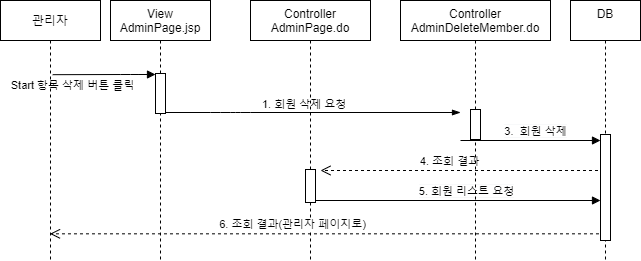

The diagram above was exported from draw.io. Its source (the exported page's mxGraphModel, read from the mxfile embedded in the PNG):
<mxGraphModel dx="1038" dy="491" grid="1" gridSize="10" guides="1" tooltips="1" connect="1" arrows="1" fold="1" page="1" pageScale="1" pageWidth="827" pageHeight="1169" math="0" shadow="0">
  <root>
    <mxCell id="jdcN6n6Ea-ehDO9VDhah-0" />
    <mxCell id="jdcN6n6Ea-ehDO9VDhah-1" parent="jdcN6n6Ea-ehDO9VDhah-0" />
    <mxCell id="jdcN6n6Ea-ehDO9VDhah-2" value="4. 조회 결과" style="html=1;verticalAlign=bottom;endArrow=open;dashed=1;endSize=8;" parent="jdcN6n6Ea-ehDO9VDhah-1" edge="1">
      <mxGeometry x="0.1153" relative="1" as="geometry">
        <mxPoint x="420" y="220" as="targetPoint" />
        <mxPoint x="709.5" y="220" as="sourcePoint" />
        <Array as="points" />
        <mxPoint as="offset" />
      </mxGeometry>
    </mxCell>
    <mxCell id="jdcN6n6Ea-ehDO9VDhah-3" value="&lt;div style=&quot;font-size: 12px ; background-color: rgb(248 , 249 , 250)&quot;&gt;&lt;span style=&quot;font-size: 11px ; background-color: rgb(255 , 255 , 255)&quot;&gt;5. 회원 리스트 요청&lt;/span&gt;&lt;br&gt;&lt;/div&gt;" style="html=1;verticalAlign=bottom;endArrow=block;" parent="jdcN6n6Ea-ehDO9VDhah-1" source="jdcN6n6Ea-ehDO9VDhah-14" edge="1">
      <mxGeometry x="0.0768" relative="1" as="geometry">
        <mxPoint x="420.00380952380965" y="249.9999999999999" as="sourcePoint" />
        <mxPoint x="700" y="250" as="targetPoint" />
        <mxPoint as="offset" />
      </mxGeometry>
    </mxCell>
    <mxCell id="jdcN6n6Ea-ehDO9VDhah-4" value="&lt;div style=&quot;font-size: 12px ; background-color: rgb(248 , 249 , 250)&quot;&gt;&lt;span style=&quot;font-size: 11px ; background-color: rgb(255 , 255 , 255)&quot;&gt;3.&amp;nbsp; 회원 삭제&lt;/span&gt;&lt;br&gt;&lt;/div&gt;" style="html=1;verticalAlign=bottom;endArrow=block;" parent="jdcN6n6Ea-ehDO9VDhah-1" edge="1">
      <mxGeometry x="0.0768" relative="1" as="geometry">
        <mxPoint x="560.0038095238097" y="189.9999999999999" as="sourcePoint" />
        <mxPoint x="700" y="189.9999999999999" as="targetPoint" />
        <mxPoint as="offset" />
      </mxGeometry>
    </mxCell>
    <mxCell id="jdcN6n6Ea-ehDO9VDhah-6" value="" style="shape=umlLifeline;participant=umlActor;perimeter=lifelinePerimeter;whiteSpace=wrap;html=1;container=1;collapsible=0;recursiveResize=0;verticalAlign=top;spacingTop=36;outlineConnect=0;size=0;" parent="jdcN6n6Ea-ehDO9VDhah-1" vertex="1">
      <mxGeometry x="130" y="90" width="40" height="220" as="geometry" />
    </mxCell>
    <mxCell id="jdcN6n6Ea-ehDO9VDhah-7" value="DB&#10;" style="shape=umlLifeline;perimeter=lifelinePerimeter;container=1;collapsible=0;recursiveResize=0;rounded=0;shadow=0;strokeWidth=1;" parent="jdcN6n6Ea-ehDO9VDhah-1" vertex="1">
      <mxGeometry x="670" y="50" width="70" height="260" as="geometry" />
    </mxCell>
    <mxCell id="jdcN6n6Ea-ehDO9VDhah-8" value="" style="html=1;points=[];perimeter=orthogonalPerimeter;" parent="jdcN6n6Ea-ehDO9VDhah-7" vertex="1">
      <mxGeometry x="30" y="134" width="10" height="106" as="geometry" />
    </mxCell>
    <mxCell id="jdcN6n6Ea-ehDO9VDhah-9" value="View&#10;AdminPage.jsp" style="shape=umlLifeline;perimeter=lifelinePerimeter;container=1;collapsible=0;recursiveResize=0;rounded=0;shadow=0;strokeWidth=1;" parent="jdcN6n6Ea-ehDO9VDhah-1" vertex="1">
      <mxGeometry x="210" y="50" width="100" height="260" as="geometry" />
    </mxCell>
    <mxCell id="jdcN6n6Ea-ehDO9VDhah-10" value="" style="html=1;points=[];perimeter=orthogonalPerimeter;" parent="jdcN6n6Ea-ehDO9VDhah-9" vertex="1">
      <mxGeometry x="45" y="73" width="10" height="40" as="geometry" />
    </mxCell>
    <mxCell id="jdcN6n6Ea-ehDO9VDhah-11" value="Start 항목 삭제 버튼 클릭" style="html=1;verticalAlign=bottom;endArrow=block;labelBackgroundColor=none;exitX=0.555;exitY=0.129;exitDx=0;exitDy=0;exitPerimeter=0;" parent="jdcN6n6Ea-ehDO9VDhah-1" target="jdcN6n6Ea-ehDO9VDhah-10" edge="1">
      <mxGeometry x="-0.6194" y="-20" relative="1" as="geometry">
        <mxPoint x="152.20000000000005" y="124.17999999999995" as="sourcePoint" />
        <mxPoint x="415" y="310" as="targetPoint" />
        <Array as="points">
          <mxPoint x="230" y="124" />
        </Array>
        <mxPoint as="offset" />
      </mxGeometry>
    </mxCell>
    <mxCell id="jdcN6n6Ea-ehDO9VDhah-12" value="&lt;div style=&quot;text-align: center&quot;&gt;&lt;span style=&quot;font-size: 11px ; background-color: rgb(255 , 255 , 255)&quot;&gt;1. 회원 삭제 요청&lt;/span&gt;&lt;/div&gt;" style="text;whiteSpace=wrap;html=1;fillColor=#ffffff;" parent="jdcN6n6Ea-ehDO9VDhah-1" vertex="1">
      <mxGeometry x="360" y="140" width="160" height="19" as="geometry" />
    </mxCell>
    <mxCell id="jdcN6n6Ea-ehDO9VDhah-13" value="" style="endArrow=blockThin;endFill=1;endSize=6;html=1;" parent="jdcN6n6Ea-ehDO9VDhah-1" edge="1">
      <mxGeometry width="160" relative="1" as="geometry">
        <mxPoint x="265" y="162" as="sourcePoint" />
        <mxPoint x="560" y="162" as="targetPoint" />
        <Array as="points">
          <mxPoint x="320" y="162" />
          <mxPoint x="340" y="162" />
        </Array>
      </mxGeometry>
    </mxCell>
    <mxCell id="jdcN6n6Ea-ehDO9VDhah-14" value="Controller&#10;AdminPage.do" style="shape=umlLifeline;perimeter=lifelinePerimeter;container=1;collapsible=0;recursiveResize=0;rounded=0;shadow=0;strokeWidth=1;" parent="jdcN6n6Ea-ehDO9VDhah-1" vertex="1">
      <mxGeometry x="350" y="50" width="120" height="260" as="geometry" />
    </mxCell>
    <mxCell id="jdcN6n6Ea-ehDO9VDhah-15" value="" style="html=1;points=[];perimeter=orthogonalPerimeter;" parent="jdcN6n6Ea-ehDO9VDhah-14" vertex="1">
      <mxGeometry x="55" y="169" width="10" height="33" as="geometry" />
    </mxCell>
    <mxCell id="jdcN6n6Ea-ehDO9VDhah-16" value="Controller&#10;AdminDeleteMember.do" style="shape=umlLifeline;perimeter=lifelinePerimeter;container=1;collapsible=0;recursiveResize=0;rounded=0;shadow=0;strokeWidth=1;" parent="jdcN6n6Ea-ehDO9VDhah-1" vertex="1">
      <mxGeometry x="500" y="50" width="150" height="260" as="geometry" />
    </mxCell>
    <mxCell id="jdcN6n6Ea-ehDO9VDhah-17" value="" style="html=1;points=[];perimeter=orthogonalPerimeter;" parent="jdcN6n6Ea-ehDO9VDhah-16" vertex="1">
      <mxGeometry x="70" y="109" width="10" height="30" as="geometry" />
    </mxCell>
    <mxCell id="jdcN6n6Ea-ehDO9VDhah-18" value="6. 조회 결과(관리자 페이지로)" style="html=1;verticalAlign=bottom;endArrow=open;dashed=1;endSize=8;exitX=-0.152;exitY=0.937;exitDx=0;exitDy=0;exitPerimeter=0;" parent="jdcN6n6Ea-ehDO9VDhah-1" source="jdcN6n6Ea-ehDO9VDhah-8" target="jdcN6n6Ea-ehDO9VDhah-6" edge="1">
      <mxGeometry x="0.1153" relative="1" as="geometry">
        <mxPoint x="280.00380952380954" y="239.9999999999999" as="targetPoint" />
        <mxPoint x="510" y="320" as="sourcePoint" />
        <Array as="points" />
        <mxPoint as="offset" />
      </mxGeometry>
    </mxCell>
    <mxCell id="8MdcDNQkKLzYlU_vbiAs-0" value="관리자" style="rounded=0;whiteSpace=wrap;html=1;" parent="jdcN6n6Ea-ehDO9VDhah-1" vertex="1">
      <mxGeometry x="100" y="50" width="100" height="40" as="geometry" />
    </mxCell>
  </root>
</mxGraphModel>